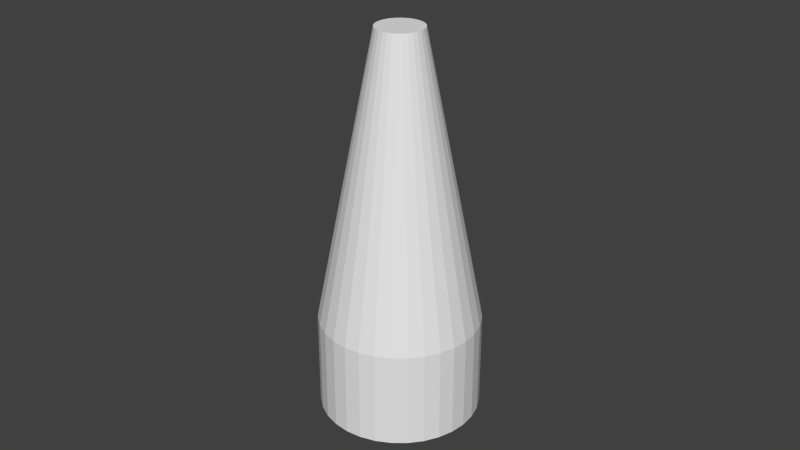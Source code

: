 # Source: helicalantenna.blend  (saved by Blender 2.74.0; exported with 4.5.12 LTS)
import bpy
from mathutils import Matrix  # noqa: F401  (used for matrix-valued properties, if any)

bpy.ops.wm.read_factory_settings(use_empty=True)
scene = bpy.context.scene
scene.name = 'Scene'

# ---- collections
col_collection_1 = bpy.data.collections.new('Collection 1'); scene.collection.children.link(col_collection_1)

# ---- world
world_world = bpy.data.worlds.new('World'); scene.world = world_world
world_world.color = (0.05088, 0.05088, 0.05088)
world_world.use_sun_shadow = False
world_world.sun_shadow_jitter_overblur = 0.0
world_world.cycles.sampling_method = 'MANUAL'
world_world.cycles.sample_map_resolution = 256

# ---- meshes
me_cylinder_002 = bpy.data.meshes.new('Cylinder.002')
me_cylinder_002.from_pydata([(0.0, 0.025, -0.025), (0.0, 0.025, 0.005), (0.004877, 0.02452, -0.025), (0.004877, 0.02452, 0.005), (0.009567, 0.0231, -0.025), (0.009567, 0.0231, 0.005), (0.01389, 0.02079, -0.025), (0.01389, 0.02079, 0.005), (0.01768, 0.01768, -0.025), (0.01768, 0.01768, 0.005), (0.02079, 0.01389, -0.025), (0.02079, 0.01389, 0.005), (0.0231, 0.009567, -0.025), (0.0231, 0.009567, 0.005), (0.02452, 0.004877, -0.025), (0.02452, 0.004877, 0.005), (0.025, 1.887e-09, -0.025), (0.025, 1.887e-09, 0.005), (0.02452, -0.004877, -0.025), (0.02452, -0.004877, 0.005), (0.0231, -0.009567, -0.025), (0.0231, -0.009567, 0.005), (0.02079, -0.01389, -0.025), (0.02079, -0.01389, 0.005), (0.01768, -0.01768, -0.025), (0.01768, -0.01768, 0.005), (0.01389, -0.02079, -0.025), (0.01389, -0.02079, 0.005), (0.009567, -0.0231, -0.025), (0.009567, -0.0231, 0.005), (0.004877, -0.02452, -0.025), (0.004877, -0.02452, 0.005), (-8.146e-09, -0.025, -0.025), (-8.146e-09, -0.025, 0.005), (-0.004877, -0.02452, -0.025), (-0.004877, -0.02452, 0.005), (-0.009567, -0.0231, -0.025), (-0.009567, -0.0231, 0.005), (-0.01389, -0.02079, -0.025), (-0.01389, -0.02079, 0.005), (-0.01768, -0.01768, -0.025), (-0.01768, -0.01768, 0.005), (-0.02079, -0.01389, -0.025), (-0.02079, -0.01389, 0.005), (-0.0231, -0.009567, -0.025), (-0.0231, -0.009567, 0.005), (-0.02452, -0.004877, -0.025), (-0.02452, -0.004877, 0.005), (-0.025, 2.414e-08, -0.025), (-0.025, 2.414e-08, 0.005), (-0.02452, 0.004877, -0.025), (-0.02452, 0.004877, 0.005), (-0.0231, 0.009567, -0.025), (-0.0231, 0.009567, 0.005), (-0.02079, 0.01389, -0.025), (-0.02079, 0.01389, 0.005), (-0.01768, 0.01768, -0.025), (-0.01768, 0.01768, 0.005), (-0.01389, 0.02079, -0.025), (-0.01389, 0.02079, 0.005), (-0.009567, 0.0231, -0.025), (-0.009567, 0.0231, 0.005), (-0.004877, 0.02452, -0.025), (-0.004877, 0.02452, 0.005), (0.0, 0.025, 0.0), (0.004877, 0.02452, 0.0), (0.009567, 0.0231, 0.0), (0.01389, 0.02079, 0.0), (0.01768, 0.01768, 0.0), (0.02079, 0.01389, 0.0), (0.0231, 0.009567, 0.0), (0.02452, 0.004877, 0.0), (0.025, 1.887e-09, 0.0), (0.02452, -0.004877, 0.0), (0.0231, -0.009567, 0.0), (0.02079, -0.01389, 0.0), (0.01768, -0.01768, 0.0), (0.01389, -0.02079, 0.0), (0.009567, -0.0231, 0.0), (0.004877, -0.02452, 0.0), (-8.146e-09, -0.025, 0.0), (-0.004877, -0.02452, 0.0), (-0.009567, -0.0231, 0.0), (-0.01389, -0.02079, 0.0), (-0.01768, -0.01768, 0.0), (-0.02079, -0.01389, 0.0), (-0.0231, -0.009567, 0.0), (-0.02452, -0.004877, 0.0), (-0.025, 2.414e-08, 0.0), (-0.02452, 0.004877, 0.0), (-0.0231, 0.009567, 0.0), (-0.02079, 0.01389, 0.0), (-0.01768, 0.01768, 0.0), (-0.01389, 0.02079, 0.0), (-0.009567, 0.0231, 0.0), (-0.004877, 0.02452, 0.0), (0.001417, 0.007122, 0.095), (1.613e-09, 0.007262, 0.095), (0.002779, 0.006709, 0.095), (0.004034, 0.006038, 0.095), (0.005135, 0.005135, 0.095), (0.006038, 0.004034, 0.095), (0.006709, 0.002779, 0.095), (0.007122, 0.001417, 0.095), (0.007262, 6.082e-09, 0.095), (0.007122, -0.001417, 0.095), (0.006709, -0.002779, 0.095), (0.006038, -0.004034, 0.095), (0.005135, -0.005135, 0.095), (0.004034, -0.006038, 0.095), (0.002779, -0.006709, 0.095), (0.001417, -0.007122, 0.095), (-7.528e-10, -0.007262, 0.095), (-0.001417, -0.007122, 0.095), (-0.002779, -0.006709, 0.095), (-0.004034, -0.006038, 0.095), (-0.005135, -0.005135, 0.095), (-0.006038, -0.004034, 0.095), (-0.006709, -0.002779, 0.095), (-0.007122, -0.001417, 0.095), (-0.007262, 1.255e-08, 0.095), (-0.007122, 0.001417, 0.095), (-0.006709, 0.002779, 0.095), (-0.006038, 0.004034, 0.095), (-0.005135, 0.005135, 0.095), (-0.004034, 0.006038, 0.095), (-0.002779, 0.006709, 0.095), (-0.001417, 0.007122, 0.095)], [], [(64, 1, 3, 65), (65, 3, 5, 66), (66, 5, 7, 67), (67, 7, 9, 68), (68, 9, 11, 69), (69, 11, 13, 70), (70, 13, 15, 71), (71, 15, 17, 72), (72, 17, 19, 73), (73, 19, 21, 74), (74, 21, 23, 75), (75, 23, 25, 76), (76, 25, 27, 77), (77, 27, 29, 78), (78, 29, 31, 79), (79, 31, 33, 80), (80, 33, 35, 81), (81, 35, 37, 82), (82, 37, 39, 83), (83, 39, 41, 84), (84, 41, 43, 85), (85, 43, 45, 86), (86, 45, 47, 87), (87, 47, 49, 88), (88, 49, 51, 89), (89, 51, 53, 90), (90, 53, 55, 91), (91, 55, 57, 92), (92, 57, 59, 93), (93, 59, 61, 94), (55, 53, 122, 123), (95, 63, 1, 64), (94, 61, 63, 95), (0, 2, 4, 6, 8, 10, 12, 14, 16, 18, 20, 22, 24, 26, 28, 30, 32, 34, 36, 38, 40, 42, 44, 46, 48, 50, 52, 54, 56, 58, 60, 62), (60, 94, 95, 62), (62, 95, 64, 0), (58, 93, 94, 60), (56, 92, 93, 58), (54, 91, 92, 56), (52, 90, 91, 54), (50, 89, 90, 52), (48, 88, 89, 50), (46, 87, 88, 48), (44, 86, 87, 46), (42, 85, 86, 44), (40, 84, 85, 42), (38, 83, 84, 40), (36, 82, 83, 38), (34, 81, 82, 36), (32, 80, 81, 34), (30, 79, 80, 32), (28, 78, 79, 30), (26, 77, 78, 28), (24, 76, 77, 26), (22, 75, 76, 24), (20, 74, 75, 22), (18, 73, 74, 20), (16, 72, 73, 18), (14, 71, 72, 16), (12, 70, 71, 14), (10, 69, 70, 12), (8, 68, 69, 10), (6, 67, 68, 8), (4, 66, 67, 6), (2, 65, 66, 4), (0, 64, 65, 2), (96, 97, 127, 126, 125, 124, 123, 122, 121, 120, 119, 118, 117, 116, 115, 114, 113, 112, 111, 110, 109, 108, 107, 106, 105, 104, 103, 102, 101, 100, 99, 98), (11, 9, 100, 101), (33, 31, 111, 112), (61, 59, 125, 126), (39, 37, 114, 115), (3, 1, 97, 96), (17, 15, 103, 104), (45, 43, 117, 118), (23, 21, 106, 107), (51, 49, 120, 121), (7, 5, 98, 99), (29, 27, 109, 110), (57, 55, 123, 124), (35, 33, 112, 113), (13, 11, 101, 102), (63, 61, 126, 127), (41, 39, 115, 116), (19, 17, 104, 105), (47, 45, 118, 119), (25, 23, 107, 108), (53, 51, 121, 122), (9, 7, 99, 100), (31, 29, 110, 111), (59, 57, 124, 125), (37, 35, 113, 114), (15, 13, 102, 103), (1, 63, 127, 97), (43, 41, 116, 117), (21, 19, 105, 106), (49, 47, 119, 120), (5, 3, 96, 98), (27, 25, 108, 109)])
me_cylinder_002.use_remesh_preserve_volume = False
me_cylinder_002.use_remesh_preserve_attributes = False
me_cylinder_002.use_mirror_vertex_groups = False
me_cylinder_002.update()

# ---- objects
ob_antenna = bpy.data.objects.new('Antenna', me_cylinder_002)

# ---- transforms, parenting, visibility, modifiers, constraints
ob_antenna.location = (0.0, 0.0, 0.0)
ob_antenna.lineart.crease_threshold = 0.0

# ---- collection membership
col_collection_1.objects.link(ob_antenna)

# ---- scene / render settings (as saved in the file)
scene.frame_start = 1; scene.frame_end = 250; scene.frame_set(1)
scene.render.engine = 'BLENDER_EEVEE_NEXT'
scene.render.resolution_percentage = 50
scene.render.dither_intensity = 0.0
scene.cycles.use_denoising = False
scene.cycles.samples = 10
scene.cycles.sampling_pattern = 'TABULATED_SOBOL'
scene.cycles.light_sampling_threshold = 0.0
scene.cycles.use_adaptive_sampling = False
scene.cycles.use_light_tree = False
scene.cycles.blur_glossy = 0.0
scene.cycles.pixel_filter_type = 'GAUSSIAN'
scene.cycles.sample_clamp_indirect = 0.0
scene.view_settings.view_transform = 'Standard'
bpy.context.view_layer.update()

# ---- added for rendering (the .blend has no active camera and no usable light): camera, sun
cam_auto = bpy.data.cameras.new('AutoCamera')
cam_auto.lens = 50.0
cam_auto.sensor_width = 36.0
cam_auto.clip_end = 1000.0
ob_auto_camera = bpy.data.objects.new('AutoCamera', cam_auto)
scene.collection.objects.link(ob_auto_camera)
ob_auto_camera.location = (0.185045, -0.222054, 0.183036)
ob_auto_camera.rotation_euler = (1.09748, -7.21219e-08, 0.694738)
scene.camera = ob_auto_camera
light_auto_sun = bpy.data.lights.new('AutoSun', 'SUN')
light_auto_sun.energy = 3.0
light_auto_sun.angle = 0.0523599
ob_auto_sun = bpy.data.objects.new('AutoSun', light_auto_sun)
scene.collection.objects.link(ob_auto_sun)
ob_auto_sun.rotation_euler = (0.872665, 0.174533, 0.523599)
bpy.context.view_layer.update()
